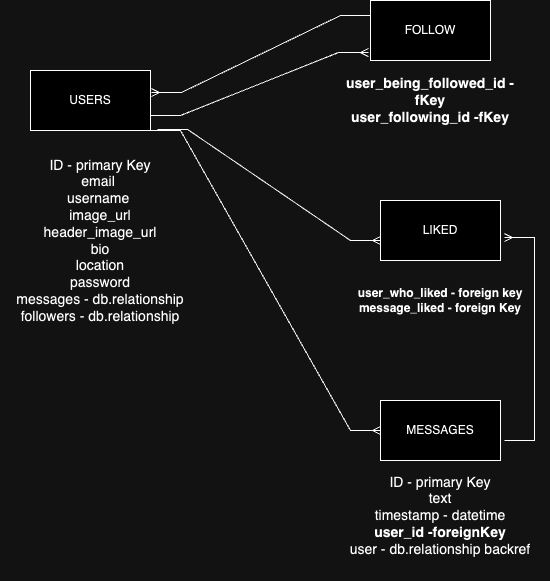

The diagram above was exported from draw.io. Its source (the exported page's mxGraphModel, read from the mxfile embedded in the PNG):
<mxGraphModel dx="895" dy="724" grid="1" gridSize="10" guides="1" tooltips="1" connect="1" arrows="1" fold="1" page="1" pageScale="1" pageWidth="850" pageHeight="1100" math="0" shadow="0">
  <root>
    <mxCell id="0" />
    <mxCell id="1" parent="0" />
    <mxCell id="SVcwqEuOGQcxRFpzWmXO-1" value="USERS" style="rounded=0;whiteSpace=wrap;html=1;" parent="1" vertex="1">
      <mxGeometry x="50" y="90" width="120" height="60" as="geometry" />
    </mxCell>
    <mxCell id="SVcwqEuOGQcxRFpzWmXO-2" value="FOLLOW" style="rounded=0;whiteSpace=wrap;html=1;" parent="1" vertex="1">
      <mxGeometry x="390" y="20" width="120" height="60" as="geometry" />
    </mxCell>
    <mxCell id="SVcwqEuOGQcxRFpzWmXO-3" value="MESSAGES" style="rounded=0;whiteSpace=wrap;html=1;" parent="1" vertex="1">
      <mxGeometry x="400" y="420" width="120" height="60" as="geometry" />
    </mxCell>
    <mxCell id="SVcwqEuOGQcxRFpzWmXO-4" value="&lt;font style=&quot;font-size: 14px;&quot;&gt;ID - primary Key&lt;br&gt;email&amp;nbsp;&lt;br&gt;username&amp;nbsp;&lt;br&gt;image_url&lt;br&gt;header_image_url&lt;br&gt;bio&lt;br&gt;location&lt;br&gt;password&lt;br&gt;messages - db.relationship&lt;br&gt;followers - db.relationship&lt;br&gt;&lt;/font&gt;" style="text;html=1;strokeColor=none;fillColor=none;align=center;verticalAlign=middle;whiteSpace=wrap;rounded=0;" parent="1" vertex="1">
      <mxGeometry x="20" y="150" width="200" height="220" as="geometry" />
    </mxCell>
    <mxCell id="SVcwqEuOGQcxRFpzWmXO-8" value="&lt;b style=&quot;font-size: 14px;&quot;&gt;user_being_followed_id -fKey&lt;br&gt;user_following_id -fKey&lt;br&gt;&lt;/b&gt;" style="text;html=1;strokeColor=none;fillColor=none;align=center;verticalAlign=middle;whiteSpace=wrap;rounded=0;" parent="1" vertex="1">
      <mxGeometry x="350" y="90" width="200" height="60" as="geometry" />
    </mxCell>
    <mxCell id="SVcwqEuOGQcxRFpzWmXO-9" value="&lt;font style=&quot;font-size: 14px;&quot;&gt;ID - primary Key&lt;br&gt;text&lt;font style=&quot;font-size: 14px;&quot;&gt;&lt;br&gt;&lt;/font&gt;timestamp - datetime&lt;br&gt;&lt;b&gt;user_id -foreignKey&lt;/b&gt;&lt;br&gt;user - db.relationship backref&lt;br&gt;&lt;/font&gt;" style="text;html=1;strokeColor=none;fillColor=none;align=center;verticalAlign=middle;whiteSpace=wrap;rounded=0;" parent="1" vertex="1">
      <mxGeometry x="350" y="470" width="220" height="130" as="geometry" />
    </mxCell>
    <mxCell id="mqFy5T4oZMOfXrexd-I7-1" value="LIKED" style="rounded=0;whiteSpace=wrap;html=1;" vertex="1" parent="1">
      <mxGeometry x="400" y="220" width="120" height="60" as="geometry" />
    </mxCell>
    <mxCell id="mqFy5T4oZMOfXrexd-I7-2" value="&lt;b&gt;user_who_liked - foreign key&lt;br&gt;message_liked - foreign Key&lt;/b&gt;" style="text;html=1;strokeColor=none;fillColor=none;align=center;verticalAlign=middle;whiteSpace=wrap;rounded=0;" vertex="1" parent="1">
      <mxGeometry x="370" y="280" width="180" height="80" as="geometry" />
    </mxCell>
    <mxCell id="mqFy5T4oZMOfXrexd-I7-8" value="" style="edgeStyle=entityRelationEdgeStyle;fontSize=12;html=1;endArrow=ERmany;rounded=0;exitX=0.785;exitY=-0.005;exitDx=0;exitDy=0;exitPerimeter=0;" edge="1" parent="1" source="SVcwqEuOGQcxRFpzWmXO-4">
      <mxGeometry width="100" height="100" relative="1" as="geometry">
        <mxPoint x="370" y="380" as="sourcePoint" />
        <mxPoint x="400" y="260" as="targetPoint" />
      </mxGeometry>
    </mxCell>
    <mxCell id="mqFy5T4oZMOfXrexd-I7-9" value="" style="edgeStyle=entityRelationEdgeStyle;fontSize=12;html=1;endArrow=ERmany;rounded=0;entryX=1.033;entryY=0.617;entryDx=0;entryDy=0;entryPerimeter=0;" edge="1" parent="1" target="mqFy5T4oZMOfXrexd-I7-1">
      <mxGeometry width="100" height="100" relative="1" as="geometry">
        <mxPoint x="524" y="460" as="sourcePoint" />
        <mxPoint x="470" y="280" as="targetPoint" />
        <Array as="points">
          <mxPoint x="580" y="360" />
          <mxPoint x="600" y="360" />
        </Array>
      </mxGeometry>
    </mxCell>
    <mxCell id="mqFy5T4oZMOfXrexd-I7-10" value="" style="edgeStyle=entityRelationEdgeStyle;fontSize=12;html=1;endArrow=ERmany;rounded=0;exitX=0.75;exitY=0;exitDx=0;exitDy=0;entryX=0;entryY=0.5;entryDx=0;entryDy=0;" edge="1" parent="1" source="SVcwqEuOGQcxRFpzWmXO-4" target="SVcwqEuOGQcxRFpzWmXO-3">
      <mxGeometry width="100" height="100" relative="1" as="geometry">
        <mxPoint x="370" y="380" as="sourcePoint" />
        <mxPoint x="470" y="280" as="targetPoint" />
      </mxGeometry>
    </mxCell>
    <mxCell id="mqFy5T4oZMOfXrexd-I7-11" value="" style="edgeStyle=entityRelationEdgeStyle;fontSize=12;html=1;endArrow=ERmany;rounded=0;exitX=1;exitY=0.75;exitDx=0;exitDy=0;entryX=-0.017;entryY=0.867;entryDx=0;entryDy=0;entryPerimeter=0;" edge="1" parent="1" source="SVcwqEuOGQcxRFpzWmXO-1" target="SVcwqEuOGQcxRFpzWmXO-2">
      <mxGeometry width="100" height="100" relative="1" as="geometry">
        <mxPoint x="370" y="380" as="sourcePoint" />
        <mxPoint x="470" y="280" as="targetPoint" />
      </mxGeometry>
    </mxCell>
    <mxCell id="mqFy5T4oZMOfXrexd-I7-12" value="" style="edgeStyle=entityRelationEdgeStyle;fontSize=12;html=1;endArrow=ERmany;rounded=0;entryX=1.008;entryY=0.367;entryDx=0;entryDy=0;entryPerimeter=0;exitX=0;exitY=0.25;exitDx=0;exitDy=0;" edge="1" parent="1" source="SVcwqEuOGQcxRFpzWmXO-2" target="SVcwqEuOGQcxRFpzWmXO-1">
      <mxGeometry width="100" height="100" relative="1" as="geometry">
        <mxPoint x="370" y="380" as="sourcePoint" />
        <mxPoint x="470" y="280" as="targetPoint" />
      </mxGeometry>
    </mxCell>
  </root>
</mxGraphModel>